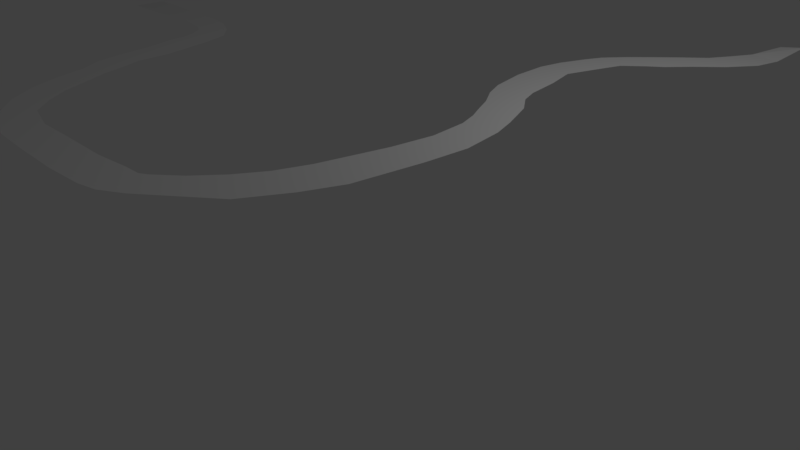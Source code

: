 # Source: river.blend  (saved by Blender 2.78.0; exported with 4.5.12 LTS)
import bpy
from mathutils import Matrix  # noqa: F401  (used for matrix-valued properties, if any)

bpy.ops.wm.read_factory_settings(use_empty=True)
scene = bpy.context.scene
scene.name = 'Scene'

# ---- collections
col_collection_1 = bpy.data.collections.new('Collection 1'); scene.collection.children.link(col_collection_1)

# ---- world
world_world = bpy.data.worlds.new('World'); scene.world = world_world
world_world.color = (0.05088, 0.05088, 0.05088)
world_world.use_sun_shadow = False
world_world.sun_shadow_jitter_overblur = 0.0
world_world.cycles.sampling_method = 'MANUAL'

# ---- cameras
cam_camera = bpy.data.cameras.new('Camera')
cam_camera.clip_end = 100.0
cam_camera.lens = 35.0
cam_camera.sensor_width = 32.0
cam_camera.sensor_height = 18.0
cam_camera.ortho_scale = 7.314
cam_camera.dof.focus_distance = 0.0
cam_camera.dof.aperture_fstop = 128.0

# ---- lights
light_lamp = bpy.data.lights.new('Lamp', 'POINT')
light_lamp.transmission_factor = 0.0
light_lamp.cutoff_distance = 30.0
light_lamp.energy = 100.0
light_lamp.shadow_buffer_clip_start = 1.001
light_lamp.shadow_soft_size = 0.1
light_lamp.shadow_maximum_resolution = 0.006
light_lamp.use_absolute_resolution = True

# ---- meshes
me_plane_001 = bpy.data.meshes.new('Plane.001')
me_plane_001.from_pydata([(0.5765, 4.322e-08, 0.9888), (2.027, 3.909e-08, 0.9735), (0.5765, 2.408e-08, 0.551), (2.077, 2.966e-08, 0.5994), (2.385, 2.696e-07, 1.038), (2.442, 2.816e-07, 0.6643), (2.523, 5.039e-07, 1.118), (2.764, 5.342e-07, 0.8146), (2.641, 7.277e-07, 1.283), (3.024, 8.04e-07, 1.032), (2.713, 9.629e-07, 1.448), (3.151, 1.068e-06, 1.375), (2.731, 1.202e-06, 1.663), (3.212, 1.325e-06, 1.604), (2.797, 1.436e-06, 1.85), (3.269, 1.585e-06, 1.81), (2.87, 1.689e-06, 2.095), (3.328, 1.83e-06, 2.051), (2.939, 1.945e-06, 2.507), (3.356, 2.086e-06, 2.456), (3.029, 2.205e-06, 2.834), (3.473, 2.331e-06, 2.745), (3.203, 2.46e-06, 3.106), (3.564, 2.575e-06, 3.011), (3.317, 2.711e-06, 3.451), (3.715, 2.83e-06, 3.304), (3.499, 2.971e-06, 3.83), (3.871, 3.076e-06, 3.619), (3.757, 3.23e-06, 4.16), (4.077, 3.32e-06, 3.893), (4.203, 3.497e-06, 4.509), (4.315, 3.556e-06, 4.123), (4.753, 3.749e-06, 4.652), (4.754, 3.792e-06, 4.23), (5.21, 3.995e-06, 4.669), (5.214, 4.023e-06, 4.222), (5.872, 4.234e-06, 4.675), (5.876, 4.261e-06, 4.221), (6.582, 4.473e-06, 4.594), (6.508, 4.493e-06, 4.169), (6.82, 4.718e-06, 4.453), (6.6, 4.716e-06, 4.115), (7.085, 4.956e-06, 4.237), (6.84, 4.936e-06, 3.902), (7.506, 5.184e-06, 3.893), (7.071, 5.157e-06, 3.617), (7.764, 5.406e-06, 3.422), (7.251, 5.379e-06, 3.313), (7.928, 5.637e-06, 3.007), (7.38, 5.591e-06, 2.95), (8.025, 5.843e-06, 2.215), (7.546, 5.793e-06, 2.179), (8.058, 6.06e-06, 1.686), (7.606, 6.008e-06, 1.679), (7.972, -0.0006158, 1.17), (7.56, 6.218e-06, 1.223), (7.871, 6.523e-06, 0.8735), (7.476, 6.433e-06, 0.9814), (7.779, 6.758e-06, 0.6512), (7.366, 6.655e-06, 0.7642), (7.688, 6.98e-06, 0.4376), (7.264, 6.891e-06, 0.5485), (7.513, 7.21e-06, 0.2004), (7.097, 7.117e-06, 0.2944), (7.431, 7.424e-06, -0.02509), (6.983, 7.358e-06, 0.03372), (7.358, 7.642e-06, -0.4786), (6.882, 7.577e-06, -0.4334), (7.257, 7.856e-06, -0.8722), (6.858, 7.803e-06, -0.8828), (7.331, 8.069e-06, -1.119), (6.912, 8.042e-06, -1.189), (7.428, 8.288e-06, -1.433), (7.03, 8.272e-06, -1.527), (7.483, 8.514e-06, -1.6), (7.123, 8.506e-06, -1.737), (7.713, 8.733e-06, -1.811), (7.319, 8.744e-06, -1.978), (7.873, 8.956e-06, -1.936), (7.494, 8.984e-06, -2.16), (8.091, 9.185e-06, -2.185), (7.768, 9.21e-06, -2.434), (8.378, 9.416e-06, -2.467), (8.028, 9.433e-06, -2.677), (8.609, 9.651e-06, -2.793), (8.175, 9.649e-06, -2.932), (8.683, 9.874e-06, -3.135), (8.322, 9.875e-06, -3.213), (8.692, 0.04461, -3.812), (8.402, 1.008e-05, -3.805), (6.358, 4.403e-06, 4.645), (6.307, 4.424e-06, 4.176)], [], [(0, 1, 3, 2), (3, 1, 4, 5), (5, 4, 6, 7), (7, 6, 8, 9), (9, 8, 10, 11), (11, 10, 12, 13), (13, 12, 14, 15), (15, 14, 16, 17), (17, 16, 18, 19), (19, 18, 20, 21), (21, 20, 22, 23), (23, 22, 24, 25), (25, 24, 26, 27), (27, 26, 28, 29), (29, 28, 30, 31), (31, 30, 32, 33), (33, 32, 34, 35), (35, 34, 36, 37), (91, 90, 38, 39), (39, 38, 40, 41), (41, 40, 42, 43), (43, 42, 44, 45), (45, 44, 46, 47), (47, 46, 48, 49), (49, 48, 50, 51), (51, 50, 52, 53), (53, 52, 54, 55), (55, 54, 56, 57), (57, 56, 58, 59), (59, 58, 60, 61), (61, 60, 62, 63), (63, 62, 64, 65), (65, 64, 66, 67), (67, 66, 68, 69), (69, 68, 70, 71), (71, 70, 72, 73), (73, 72, 74, 75), (75, 74, 76, 77), (77, 76, 78, 79), (79, 78, 80, 81), (81, 80, 82, 83), (83, 82, 84, 85), (85, 84, 86, 87), (87, 86, 88, 89), (37, 36, 90, 91)])
me_plane_001.use_remesh_preserve_volume = False
me_plane_001.use_remesh_preserve_attributes = False
me_plane_001.use_mirror_vertex_groups = False
me_plane_001.update()

# ---- objects
ob_plane = bpy.data.objects.new('Plane', me_plane_001)
ob_lamp = bpy.data.objects.new('Lamp', light_lamp)
ob_camera = bpy.data.objects.new('Camera', cam_camera)

# ---- transforms, parenting, visibility, modifiers, constraints
ob_plane.location = (-5.6, 0.7703, 2.401)
ob_plane.rotation_euler = (1.571, -0.0, 0.0)
ob_plane.lineart.crease_threshold = 0.0
ob_lamp.location = (4.076, 1.005, 5.904)
ob_lamp.rotation_euler = (0.6503, 0.05522, 1.866)
ob_lamp.lock_rotations_4d = False
ob_lamp.empty_display_type = 'ARROWS'
ob_lamp.color = (0.0, 0.0, 0.0, 0.0)
ob_lamp.lineart.crease_threshold = 0.0
ob_camera.location = (7.481, -6.508, 5.344)
ob_camera.rotation_euler = (1.109, 0.0, 0.8149)
ob_camera.lock_rotations_4d = False
ob_camera.empty_display_type = 'ARROWS'
ob_camera.color = (0.0, 0.0, 0.0, 0.0)
ob_camera.display_type = 'WIRE'
ob_camera.lineart.crease_threshold = 0.0

# ---- collection membership
col_collection_1.objects.link(ob_plane)
col_collection_1.objects.link(ob_lamp)
col_collection_1.objects.link(ob_camera)

# ---- scene / render settings (as saved in the file)
scene.camera = ob_camera
scene.frame_start = 1; scene.frame_end = 250; scene.frame_set(1)
scene.render.engine = 'BLENDER_EEVEE_NEXT'
scene.render.resolution_percentage = 50
scene.render.dither_intensity = 0.0
scene.cycles.use_denoising = False
scene.cycles.samples = 128
scene.cycles.sampling_pattern = 'TABULATED_SOBOL'
scene.cycles.light_sampling_threshold = 0.0
scene.cycles.use_adaptive_sampling = False
scene.cycles.use_light_tree = False
scene.cycles.blur_glossy = 0.0
scene.cycles.sample_clamp_indirect = 0.0
scene.view_settings.view_transform = 'Standard'
bpy.context.view_layer.update()
